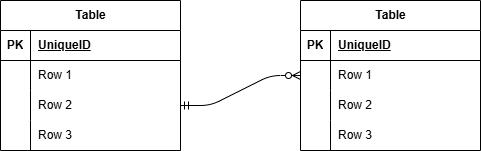

The diagram above was exported from draw.io. Its source (the exported page's mxGraphModel, read from the mxfile embedded in the PNG):
<mxGraphModel dx="386" dy="419" grid="1" gridSize="10" guides="1" tooltips="1" connect="1" arrows="1" fold="1" page="1" pageScale="1" pageWidth="827" pageHeight="1169" math="0" shadow="0">
  <root>
    <mxCell id="0" />
    <mxCell id="1" parent="0" />
    <mxCell id="2" value="Table" style="shape=table;startSize=30;container=1;collapsible=1;childLayout=tableLayout;fixedRows=1;rowLines=0;fontStyle=1;align=center;resizeLast=1;html=1;" vertex="1" parent="1">
      <mxGeometry x="410" y="330" width="180" height="150" as="geometry" />
    </mxCell>
    <mxCell id="3" value="" style="shape=tableRow;horizontal=0;startSize=0;swimlaneHead=0;swimlaneBody=0;fillColor=none;collapsible=0;dropTarget=0;points=[[0,0.5],[1,0.5]];portConstraint=eastwest;top=0;left=0;right=0;bottom=1;" vertex="1" parent="2">
      <mxGeometry y="30" width="180" height="30" as="geometry" />
    </mxCell>
    <mxCell id="4" value="PK" style="shape=partialRectangle;connectable=0;fillColor=none;top=0;left=0;bottom=0;right=0;fontStyle=1;overflow=hidden;whiteSpace=wrap;html=1;" vertex="1" parent="3">
      <mxGeometry width="30" height="30" as="geometry">
        <mxRectangle width="30" height="30" as="alternateBounds" />
      </mxGeometry>
    </mxCell>
    <mxCell id="5" value="UniqueID" style="shape=partialRectangle;connectable=0;fillColor=none;top=0;left=0;bottom=0;right=0;align=left;spacingLeft=6;fontStyle=5;overflow=hidden;whiteSpace=wrap;html=1;" vertex="1" parent="3">
      <mxGeometry x="30" width="150" height="30" as="geometry">
        <mxRectangle width="150" height="30" as="alternateBounds" />
      </mxGeometry>
    </mxCell>
    <mxCell id="6" value="" style="shape=tableRow;horizontal=0;startSize=0;swimlaneHead=0;swimlaneBody=0;fillColor=none;collapsible=0;dropTarget=0;points=[[0,0.5],[1,0.5]];portConstraint=eastwest;top=0;left=0;right=0;bottom=0;" vertex="1" parent="2">
      <mxGeometry y="60" width="180" height="30" as="geometry" />
    </mxCell>
    <mxCell id="7" value="" style="shape=partialRectangle;connectable=0;fillColor=none;top=0;left=0;bottom=0;right=0;editable=1;overflow=hidden;whiteSpace=wrap;html=1;" vertex="1" parent="6">
      <mxGeometry width="30" height="30" as="geometry">
        <mxRectangle width="30" height="30" as="alternateBounds" />
      </mxGeometry>
    </mxCell>
    <mxCell id="8" value="Row 1" style="shape=partialRectangle;connectable=0;fillColor=none;top=0;left=0;bottom=0;right=0;align=left;spacingLeft=6;overflow=hidden;whiteSpace=wrap;html=1;" vertex="1" parent="6">
      <mxGeometry x="30" width="150" height="30" as="geometry">
        <mxRectangle width="150" height="30" as="alternateBounds" />
      </mxGeometry>
    </mxCell>
    <mxCell id="9" value="" style="shape=tableRow;horizontal=0;startSize=0;swimlaneHead=0;swimlaneBody=0;fillColor=none;collapsible=0;dropTarget=0;points=[[0,0.5],[1,0.5]];portConstraint=eastwest;top=0;left=0;right=0;bottom=0;" vertex="1" parent="2">
      <mxGeometry y="90" width="180" height="30" as="geometry" />
    </mxCell>
    <mxCell id="10" value="" style="shape=partialRectangle;connectable=0;fillColor=none;top=0;left=0;bottom=0;right=0;editable=1;overflow=hidden;whiteSpace=wrap;html=1;" vertex="1" parent="9">
      <mxGeometry width="30" height="30" as="geometry">
        <mxRectangle width="30" height="30" as="alternateBounds" />
      </mxGeometry>
    </mxCell>
    <mxCell id="11" value="Row 2" style="shape=partialRectangle;connectable=0;fillColor=none;top=0;left=0;bottom=0;right=0;align=left;spacingLeft=6;overflow=hidden;whiteSpace=wrap;html=1;" vertex="1" parent="9">
      <mxGeometry x="30" width="150" height="30" as="geometry">
        <mxRectangle width="150" height="30" as="alternateBounds" />
      </mxGeometry>
    </mxCell>
    <mxCell id="12" value="" style="shape=tableRow;horizontal=0;startSize=0;swimlaneHead=0;swimlaneBody=0;fillColor=none;collapsible=0;dropTarget=0;points=[[0,0.5],[1,0.5]];portConstraint=eastwest;top=0;left=0;right=0;bottom=0;" vertex="1" parent="2">
      <mxGeometry y="120" width="180" height="30" as="geometry" />
    </mxCell>
    <mxCell id="13" value="" style="shape=partialRectangle;connectable=0;fillColor=none;top=0;left=0;bottom=0;right=0;editable=1;overflow=hidden;whiteSpace=wrap;html=1;" vertex="1" parent="12">
      <mxGeometry width="30" height="30" as="geometry">
        <mxRectangle width="30" height="30" as="alternateBounds" />
      </mxGeometry>
    </mxCell>
    <mxCell id="14" value="Row 3" style="shape=partialRectangle;connectable=0;fillColor=none;top=0;left=0;bottom=0;right=0;align=left;spacingLeft=6;overflow=hidden;whiteSpace=wrap;html=1;" vertex="1" parent="12">
      <mxGeometry x="30" width="150" height="30" as="geometry">
        <mxRectangle width="150" height="30" as="alternateBounds" />
      </mxGeometry>
    </mxCell>
    <mxCell id="15" value="Table" style="shape=table;startSize=30;container=1;collapsible=1;childLayout=tableLayout;fixedRows=1;rowLines=0;fontStyle=1;align=center;resizeLast=1;html=1;" vertex="1" parent="1">
      <mxGeometry x="110" y="330" width="180" height="150" as="geometry" />
    </mxCell>
    <mxCell id="16" value="" style="shape=tableRow;horizontal=0;startSize=0;swimlaneHead=0;swimlaneBody=0;fillColor=none;collapsible=0;dropTarget=0;points=[[0,0.5],[1,0.5]];portConstraint=eastwest;top=0;left=0;right=0;bottom=1;" vertex="1" parent="15">
      <mxGeometry y="30" width="180" height="30" as="geometry" />
    </mxCell>
    <mxCell id="17" value="PK" style="shape=partialRectangle;connectable=0;fillColor=none;top=0;left=0;bottom=0;right=0;fontStyle=1;overflow=hidden;whiteSpace=wrap;html=1;" vertex="1" parent="16">
      <mxGeometry width="30" height="30" as="geometry">
        <mxRectangle width="30" height="30" as="alternateBounds" />
      </mxGeometry>
    </mxCell>
    <mxCell id="18" value="UniqueID" style="shape=partialRectangle;connectable=0;fillColor=none;top=0;left=0;bottom=0;right=0;align=left;spacingLeft=6;fontStyle=5;overflow=hidden;whiteSpace=wrap;html=1;" vertex="1" parent="16">
      <mxGeometry x="30" width="150" height="30" as="geometry">
        <mxRectangle width="150" height="30" as="alternateBounds" />
      </mxGeometry>
    </mxCell>
    <mxCell id="19" value="" style="shape=tableRow;horizontal=0;startSize=0;swimlaneHead=0;swimlaneBody=0;fillColor=none;collapsible=0;dropTarget=0;points=[[0,0.5],[1,0.5]];portConstraint=eastwest;top=0;left=0;right=0;bottom=0;" vertex="1" parent="15">
      <mxGeometry y="60" width="180" height="30" as="geometry" />
    </mxCell>
    <mxCell id="20" value="" style="shape=partialRectangle;connectable=0;fillColor=none;top=0;left=0;bottom=0;right=0;editable=1;overflow=hidden;whiteSpace=wrap;html=1;" vertex="1" parent="19">
      <mxGeometry width="30" height="30" as="geometry">
        <mxRectangle width="30" height="30" as="alternateBounds" />
      </mxGeometry>
    </mxCell>
    <mxCell id="21" value="Row 1" style="shape=partialRectangle;connectable=0;fillColor=none;top=0;left=0;bottom=0;right=0;align=left;spacingLeft=6;overflow=hidden;whiteSpace=wrap;html=1;" vertex="1" parent="19">
      <mxGeometry x="30" width="150" height="30" as="geometry">
        <mxRectangle width="150" height="30" as="alternateBounds" />
      </mxGeometry>
    </mxCell>
    <mxCell id="22" value="" style="shape=tableRow;horizontal=0;startSize=0;swimlaneHead=0;swimlaneBody=0;fillColor=none;collapsible=0;dropTarget=0;points=[[0,0.5],[1,0.5]];portConstraint=eastwest;top=0;left=0;right=0;bottom=0;" vertex="1" parent="15">
      <mxGeometry y="90" width="180" height="30" as="geometry" />
    </mxCell>
    <mxCell id="23" value="" style="shape=partialRectangle;connectable=0;fillColor=none;top=0;left=0;bottom=0;right=0;editable=1;overflow=hidden;whiteSpace=wrap;html=1;" vertex="1" parent="22">
      <mxGeometry width="30" height="30" as="geometry">
        <mxRectangle width="30" height="30" as="alternateBounds" />
      </mxGeometry>
    </mxCell>
    <mxCell id="24" value="Row 2" style="shape=partialRectangle;connectable=0;fillColor=none;top=0;left=0;bottom=0;right=0;align=left;spacingLeft=6;overflow=hidden;whiteSpace=wrap;html=1;" vertex="1" parent="22">
      <mxGeometry x="30" width="150" height="30" as="geometry">
        <mxRectangle width="150" height="30" as="alternateBounds" />
      </mxGeometry>
    </mxCell>
    <mxCell id="25" value="" style="shape=tableRow;horizontal=0;startSize=0;swimlaneHead=0;swimlaneBody=0;fillColor=none;collapsible=0;dropTarget=0;points=[[0,0.5],[1,0.5]];portConstraint=eastwest;top=0;left=0;right=0;bottom=0;" vertex="1" parent="15">
      <mxGeometry y="120" width="180" height="30" as="geometry" />
    </mxCell>
    <mxCell id="26" value="" style="shape=partialRectangle;connectable=0;fillColor=none;top=0;left=0;bottom=0;right=0;editable=1;overflow=hidden;whiteSpace=wrap;html=1;" vertex="1" parent="25">
      <mxGeometry width="30" height="30" as="geometry">
        <mxRectangle width="30" height="30" as="alternateBounds" />
      </mxGeometry>
    </mxCell>
    <mxCell id="27" value="Row 3" style="shape=partialRectangle;connectable=0;fillColor=none;top=0;left=0;bottom=0;right=0;align=left;spacingLeft=6;overflow=hidden;whiteSpace=wrap;html=1;" vertex="1" parent="25">
      <mxGeometry x="30" width="150" height="30" as="geometry">
        <mxRectangle width="150" height="30" as="alternateBounds" />
      </mxGeometry>
    </mxCell>
    <mxCell id="28" value="" style="edgeStyle=entityRelationEdgeStyle;fontSize=12;html=1;endArrow=ERzeroToMany;startArrow=ERmandOne;exitX=1;exitY=0.5;exitDx=0;exitDy=0;entryX=0;entryY=0.5;entryDx=0;entryDy=0;" edge="1" parent="1" source="22" target="6">
      <mxGeometry width="100" height="100" relative="1" as="geometry">
        <mxPoint x="150" y="450" as="sourcePoint" />
        <mxPoint x="250" y="350" as="targetPoint" />
      </mxGeometry>
    </mxCell>
  </root>
</mxGraphModel>